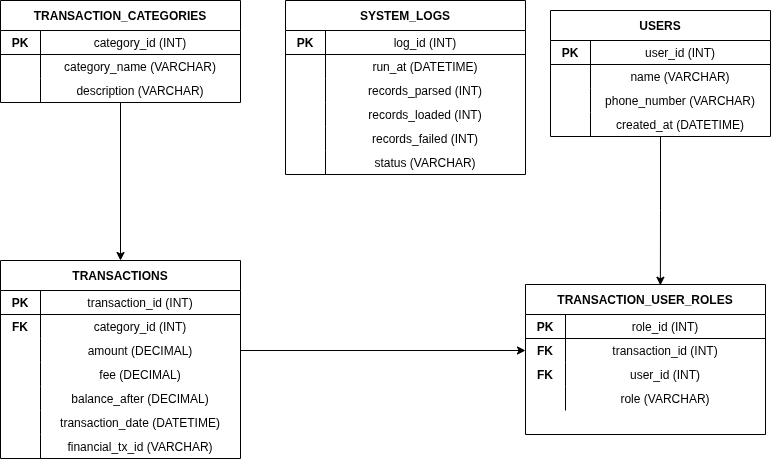

The diagram above was exported from draw.io. Its source (the exported page's mxGraphModel, read from the mxfile embedded in the PNG):
<mxGraphModel dx="790" dy="486" grid="1" gridSize="10" guides="1" tooltips="1" connect="1" arrows="1" fold="1" page="1" pageScale="1" pageWidth="850" pageHeight="1100" math="0" shadow="0">
  <root>
    <mxCell id="0" />
    <mxCell id="1" parent="0" />
    <mxCell id="2" parent="1" style="shape=table;startSize=30;container=1;collapsible=1;childLayout=tableLayout;fixedRows=1;rowLines=0;fontStyle=1;align=center;resizeLast=1;" value="USERS" vertex="1">
      <mxGeometry height="126" width="220" x="570" y="30" as="geometry" />
    </mxCell>
    <mxCell id="3" parent="2" style="shape=tableRow;horizontal=0;startSize=0;swimlaneHead=0;swimlaneBody=0;fillColor=none;collapsible=0;dropTarget=0;points=[[0,0.5],[1,0.5]];portConstraint=eastwest;fontSize=12;top=0;left=0;right=0;bottom=1;" value="" vertex="1">
      <mxGeometry height="24" width="220" y="30" as="geometry" />
    </mxCell>
    <mxCell id="4" parent="3" style="shape=partialRectangle;connectable=0;fillColor=none;top=0;left=0;bottom=0;right=0;fontStyle=1;" value="PK" vertex="1">
      <mxGeometry height="24" width="40" as="geometry">
        <mxRectangle height="24" width="40" as="alternateBounds" />
      </mxGeometry>
    </mxCell>
    <mxCell id="5" parent="3" style="shape=partialRectangle;connectable=0;fillColor=none;top=0;left=0;bottom=0;right=0;" value="user_id (INT)" vertex="1">
      <mxGeometry height="24" width="180" x="40" as="geometry">
        <mxRectangle height="24" width="180" as="alternateBounds" />
      </mxGeometry>
    </mxCell>
    <mxCell id="6" parent="2" style="shape=tableRow;horizontal=0;startSize=0;swimlaneHead=0;swimlaneBody=0;fillColor=none;collapsible=0;dropTarget=0;points=[[0,0.5],[1,0.5]];portConstraint=eastwest;fontSize=12;top=0;left=0;right=0;bottom=0;" value="" vertex="1">
      <mxGeometry height="24" width="220" y="54" as="geometry" />
    </mxCell>
    <mxCell id="7" parent="6" style="shape=partialRectangle;connectable=0;fillColor=none;top=0;left=0;bottom=0;right=0;" value="" vertex="1">
      <mxGeometry height="24" width="40" as="geometry">
        <mxRectangle height="24" width="40" as="alternateBounds" />
      </mxGeometry>
    </mxCell>
    <mxCell id="8" parent="6" style="shape=partialRectangle;connectable=0;fillColor=none;top=0;left=0;bottom=0;right=0;" value="name (VARCHAR)" vertex="1">
      <mxGeometry height="24" width="180" x="40" as="geometry">
        <mxRectangle height="24" width="180" as="alternateBounds" />
      </mxGeometry>
    </mxCell>
    <mxCell id="9" parent="2" style="shape=tableRow;horizontal=0;startSize=0;swimlaneHead=0;swimlaneBody=0;fillColor=none;collapsible=0;dropTarget=0;points=[[0,0.5],[1,0.5]];portConstraint=eastwest;fontSize=12;top=0;left=0;right=0;bottom=0;" value="" vertex="1">
      <mxGeometry height="24" width="220" y="78" as="geometry" />
    </mxCell>
    <mxCell id="10" parent="9" style="shape=partialRectangle;connectable=0;fillColor=none;top=0;left=0;bottom=0;right=0;" value="" vertex="1">
      <mxGeometry height="24" width="40" as="geometry">
        <mxRectangle height="24" width="40" as="alternateBounds" />
      </mxGeometry>
    </mxCell>
    <mxCell id="11" parent="9" style="shape=partialRectangle;connectable=0;fillColor=none;top=0;left=0;bottom=0;right=0;" value="phone_number (VARCHAR)" vertex="1">
      <mxGeometry height="24" width="180" x="40" as="geometry">
        <mxRectangle height="24" width="180" as="alternateBounds" />
      </mxGeometry>
    </mxCell>
    <mxCell id="12" parent="2" style="shape=tableRow;horizontal=0;startSize=0;swimlaneHead=0;swimlaneBody=0;fillColor=none;collapsible=0;dropTarget=0;points=[[0,0.5],[1,0.5]];portConstraint=eastwest;fontSize=12;top=0;left=0;right=0;bottom=0;" value="" vertex="1">
      <mxGeometry height="24" width="220" y="102" as="geometry" />
    </mxCell>
    <mxCell id="13" parent="12" style="shape=partialRectangle;connectable=0;fillColor=none;top=0;left=0;bottom=0;right=0;" value="" vertex="1">
      <mxGeometry height="24" width="40" as="geometry">
        <mxRectangle height="24" width="40" as="alternateBounds" />
      </mxGeometry>
    </mxCell>
    <mxCell id="14" parent="12" style="shape=partialRectangle;connectable=0;fillColor=none;top=0;left=0;bottom=0;right=0;" value="created_at (DATETIME)" vertex="1">
      <mxGeometry height="24" width="180" x="40" as="geometry">
        <mxRectangle height="24" width="180" as="alternateBounds" />
      </mxGeometry>
    </mxCell>
    <mxCell id="-cCHtplMTlFdKsn_9F2c-100" edge="1" parent="1" source="20" style="edgeStyle=orthogonalEdgeStyle;rounded=0;orthogonalLoop=1;jettySize=auto;html=1;entryX=0.5;entryY=0;entryDx=0;entryDy=0;" target="30">
      <mxGeometry relative="1" as="geometry" />
    </mxCell>
    <mxCell id="20" parent="1" style="shape=table;startSize=30;container=1;collapsible=1;childLayout=tableLayout;fixedRows=1;rowLines=0;fontStyle=1;align=center;resizeLast=1;" value="TRANSACTION_CATEGORIES" vertex="1">
      <mxGeometry height="102" width="240" x="20" y="20" as="geometry" />
    </mxCell>
    <mxCell id="21" parent="20" style="shape=tableRow;horizontal=0;startSize=0;swimlaneHead=0;swimlaneBody=0;fillColor=none;collapsible=0;dropTarget=0;points=[[0,0.5],[1,0.5]];portConstraint=eastwest;fontSize=12;top=0;left=0;right=0;bottom=1;" value="" vertex="1">
      <mxGeometry height="24" width="240" y="30" as="geometry" />
    </mxCell>
    <mxCell id="22" parent="21" style="shape=partialRectangle;connectable=0;fillColor=none;top=0;left=0;bottom=0;right=0;fontStyle=1;" value="PK" vertex="1">
      <mxGeometry height="24" width="40" as="geometry">
        <mxRectangle height="24" width="40" as="alternateBounds" />
      </mxGeometry>
    </mxCell>
    <mxCell id="23" parent="21" style="shape=partialRectangle;connectable=0;fillColor=none;top=0;left=0;bottom=0;right=0;" value="category_id (INT)" vertex="1">
      <mxGeometry height="24" width="200" x="40" as="geometry">
        <mxRectangle height="24" width="200" as="alternateBounds" />
      </mxGeometry>
    </mxCell>
    <mxCell id="24" parent="20" style="shape=tableRow;horizontal=0;startSize=0;swimlaneHead=0;swimlaneBody=0;fillColor=none;collapsible=0;dropTarget=0;points=[[0,0.5],[1,0.5]];portConstraint=eastwest;fontSize=12;top=0;left=0;right=0;bottom=0;" value="" vertex="1">
      <mxGeometry height="24" width="240" y="54" as="geometry" />
    </mxCell>
    <mxCell id="25" parent="24" style="shape=partialRectangle;connectable=0;fillColor=none;top=0;left=0;bottom=0;right=0;" value="" vertex="1">
      <mxGeometry height="24" width="40" as="geometry">
        <mxRectangle height="24" width="40" as="alternateBounds" />
      </mxGeometry>
    </mxCell>
    <mxCell id="26" parent="24" style="shape=partialRectangle;connectable=0;fillColor=none;top=0;left=0;bottom=0;right=0;" value="category_name (VARCHAR)" vertex="1">
      <mxGeometry height="24" width="200" x="40" as="geometry">
        <mxRectangle height="24" width="200" as="alternateBounds" />
      </mxGeometry>
    </mxCell>
    <mxCell id="27" parent="20" style="shape=tableRow;horizontal=0;startSize=0;swimlaneHead=0;swimlaneBody=0;fillColor=none;collapsible=0;dropTarget=0;points=[[0,0.5],[1,0.5]];portConstraint=eastwest;fontSize=12;top=0;left=0;right=0;bottom=0;" value="" vertex="1">
      <mxGeometry height="24" width="240" y="78" as="geometry" />
    </mxCell>
    <mxCell id="28" parent="27" style="shape=partialRectangle;connectable=0;fillColor=none;top=0;left=0;bottom=0;right=0;" value="" vertex="1">
      <mxGeometry height="24" width="40" as="geometry">
        <mxRectangle height="24" width="40" as="alternateBounds" />
      </mxGeometry>
    </mxCell>
    <mxCell id="29" parent="27" style="shape=partialRectangle;connectable=0;fillColor=none;top=0;left=0;bottom=0;right=0;" value="description (VARCHAR)" vertex="1">
      <mxGeometry height="24" width="200" x="40" as="geometry">
        <mxRectangle height="24" width="200" as="alternateBounds" />
      </mxGeometry>
    </mxCell>
    <mxCell id="30" parent="1" style="shape=table;startSize=30;container=1;collapsible=1;childLayout=tableLayout;fixedRows=1;rowLines=0;fontStyle=1;align=center;resizeLast=1;" value="TRANSACTIONS" vertex="1">
      <mxGeometry height="198" width="240" x="20" y="280" as="geometry" />
    </mxCell>
    <mxCell id="31" parent="30" style="shape=tableRow;horizontal=0;startSize=0;swimlaneHead=0;swimlaneBody=0;fillColor=none;collapsible=0;dropTarget=0;points=[[0,0.5],[1,0.5]];portConstraint=eastwest;fontSize=12;top=0;left=0;right=0;bottom=1;" value="" vertex="1">
      <mxGeometry height="24" width="240" y="30" as="geometry" />
    </mxCell>
    <mxCell id="32" parent="31" style="shape=partialRectangle;connectable=0;fillColor=none;top=0;left=0;bottom=0;right=0;fontStyle=1;" value="PK" vertex="1">
      <mxGeometry height="24" width="40" as="geometry">
        <mxRectangle height="24" width="40" as="alternateBounds" />
      </mxGeometry>
    </mxCell>
    <mxCell id="33" parent="31" style="shape=partialRectangle;connectable=0;fillColor=none;top=0;left=0;bottom=0;right=0;" value="transaction_id (INT)" vertex="1">
      <mxGeometry height="24" width="200" x="40" as="geometry">
        <mxRectangle height="24" width="200" as="alternateBounds" />
      </mxGeometry>
    </mxCell>
    <mxCell id="34" parent="30" style="shape=tableRow;horizontal=0;startSize=0;swimlaneHead=0;swimlaneBody=0;fillColor=none;collapsible=0;dropTarget=0;points=[[0,0.5],[1,0.5]];portConstraint=eastwest;fontSize=12;top=0;left=0;right=0;bottom=0;" value="" vertex="1">
      <mxGeometry height="24" width="240" y="54" as="geometry" />
    </mxCell>
    <mxCell id="35" parent="34" style="shape=partialRectangle;connectable=0;fillColor=none;top=0;left=0;bottom=0;right=0;fontStyle=1;" value="FK" vertex="1">
      <mxGeometry height="24" width="40" as="geometry">
        <mxRectangle height="24" width="40" as="alternateBounds" />
      </mxGeometry>
    </mxCell>
    <mxCell id="36" parent="34" style="shape=partialRectangle;connectable=0;fillColor=none;top=0;left=0;bottom=0;right=0;" value="category_id (INT)" vertex="1">
      <mxGeometry height="24" width="200" x="40" as="geometry">
        <mxRectangle height="24" width="200" as="alternateBounds" />
      </mxGeometry>
    </mxCell>
    <mxCell id="37" parent="30" style="shape=tableRow;horizontal=0;startSize=0;swimlaneHead=0;swimlaneBody=0;fillColor=none;collapsible=0;dropTarget=0;points=[[0,0.5],[1,0.5]];portConstraint=eastwest;fontSize=12;top=0;left=0;right=0;bottom=0;" value="" vertex="1">
      <mxGeometry height="24" width="240" y="78" as="geometry" />
    </mxCell>
    <mxCell id="38" parent="37" style="shape=partialRectangle;connectable=0;fillColor=none;top=0;left=0;bottom=0;right=0;" value="" vertex="1">
      <mxGeometry height="24" width="40" as="geometry">
        <mxRectangle height="24" width="40" as="alternateBounds" />
      </mxGeometry>
    </mxCell>
    <mxCell id="39" parent="37" style="shape=partialRectangle;connectable=0;fillColor=none;top=0;left=0;bottom=0;right=0;" value="amount (DECIMAL)" vertex="1">
      <mxGeometry height="24" width="200" x="40" as="geometry">
        <mxRectangle height="24" width="200" as="alternateBounds" />
      </mxGeometry>
    </mxCell>
    <mxCell id="40" parent="30" style="shape=tableRow;horizontal=0;startSize=0;swimlaneHead=0;swimlaneBody=0;fillColor=none;collapsible=0;dropTarget=0;points=[[0,0.5],[1,0.5]];portConstraint=eastwest;fontSize=12;top=0;left=0;right=0;bottom=0;" value="" vertex="1">
      <mxGeometry height="24" width="240" y="102" as="geometry" />
    </mxCell>
    <mxCell id="41" parent="40" style="shape=partialRectangle;connectable=0;fillColor=none;top=0;left=0;bottom=0;right=0;" value="" vertex="1">
      <mxGeometry height="24" width="40" as="geometry">
        <mxRectangle height="24" width="40" as="alternateBounds" />
      </mxGeometry>
    </mxCell>
    <mxCell id="42" parent="40" style="shape=partialRectangle;connectable=0;fillColor=none;top=0;left=0;bottom=0;right=0;" value="fee (DECIMAL)" vertex="1">
      <mxGeometry height="24" width="200" x="40" as="geometry">
        <mxRectangle height="24" width="200" as="alternateBounds" />
      </mxGeometry>
    </mxCell>
    <mxCell id="43" parent="30" style="shape=tableRow;horizontal=0;startSize=0;swimlaneHead=0;swimlaneBody=0;fillColor=none;collapsible=0;dropTarget=0;points=[[0,0.5],[1,0.5]];portConstraint=eastwest;fontSize=12;top=0;left=0;right=0;bottom=0;" value="" vertex="1">
      <mxGeometry height="24" width="240" y="126" as="geometry" />
    </mxCell>
    <mxCell id="44" parent="43" style="shape=partialRectangle;connectable=0;fillColor=none;top=0;left=0;bottom=0;right=0;" value="" vertex="1">
      <mxGeometry height="24" width="40" as="geometry">
        <mxRectangle height="24" width="40" as="alternateBounds" />
      </mxGeometry>
    </mxCell>
    <mxCell id="45" parent="43" style="shape=partialRectangle;connectable=0;fillColor=none;top=0;left=0;bottom=0;right=0;" value="balance_after (DECIMAL)" vertex="1">
      <mxGeometry height="24" width="200" x="40" as="geometry">
        <mxRectangle height="24" width="200" as="alternateBounds" />
      </mxGeometry>
    </mxCell>
    <mxCell id="46" parent="30" style="shape=tableRow;horizontal=0;startSize=0;swimlaneHead=0;swimlaneBody=0;fillColor=none;collapsible=0;dropTarget=0;points=[[0,0.5],[1,0.5]];portConstraint=eastwest;fontSize=12;top=0;left=0;right=0;bottom=0;" value="" vertex="1">
      <mxGeometry height="24" width="240" y="150" as="geometry" />
    </mxCell>
    <mxCell id="47" parent="46" style="shape=partialRectangle;connectable=0;fillColor=none;top=0;left=0;bottom=0;right=0;" value="" vertex="1">
      <mxGeometry height="24" width="40" as="geometry">
        <mxRectangle height="24" width="40" as="alternateBounds" />
      </mxGeometry>
    </mxCell>
    <mxCell id="48" parent="46" style="shape=partialRectangle;connectable=0;fillColor=none;top=0;left=0;bottom=0;right=0;" value="transaction_date (DATETIME)" vertex="1">
      <mxGeometry height="24" width="200" x="40" as="geometry">
        <mxRectangle height="24" width="200" as="alternateBounds" />
      </mxGeometry>
    </mxCell>
    <mxCell id="49" parent="30" style="shape=tableRow;horizontal=0;startSize=0;swimlaneHead=0;swimlaneBody=0;fillColor=none;collapsible=0;dropTarget=0;points=[[0,0.5],[1,0.5]];portConstraint=eastwest;fontSize=12;top=0;left=0;right=0;bottom=0;" value="" vertex="1">
      <mxGeometry height="24" width="240" y="174" as="geometry" />
    </mxCell>
    <mxCell id="50" parent="49" style="shape=partialRectangle;connectable=0;fillColor=none;top=0;left=0;bottom=0;right=0;" value="" vertex="1">
      <mxGeometry height="24" width="40" as="geometry">
        <mxRectangle height="24" width="40" as="alternateBounds" />
      </mxGeometry>
    </mxCell>
    <mxCell id="51" parent="49" style="shape=partialRectangle;connectable=0;fillColor=none;top=0;left=0;bottom=0;right=0;" value="financial_tx_id (VARCHAR)" vertex="1">
      <mxGeometry height="24" width="200" x="40" as="geometry">
        <mxRectangle height="24" width="200" as="alternateBounds" />
      </mxGeometry>
    </mxCell>
    <mxCell id="60" parent="1" style="shape=table;startSize=30;container=1;collapsible=1;childLayout=tableLayout;fixedRows=1;rowLines=0;fontStyle=1;align=center;resizeLast=1;" value="TRANSACTION_USER_ROLES" vertex="1">
      <mxGeometry height="150" width="240" x="545" y="304" as="geometry" />
    </mxCell>
    <mxCell id="61" parent="60" style="shape=tableRow;horizontal=0;startSize=0;swimlaneHead=0;swimlaneBody=0;fillColor=none;collapsible=0;dropTarget=0;points=[[0,0.5],[1,0.5]];portConstraint=eastwest;fontSize=12;top=0;left=0;right=0;bottom=1;" value="" vertex="1">
      <mxGeometry height="24" width="240" y="30" as="geometry" />
    </mxCell>
    <mxCell id="62" parent="61" style="shape=partialRectangle;connectable=0;fillColor=none;top=0;left=0;bottom=0;right=0;fontStyle=1;" value="PK" vertex="1">
      <mxGeometry height="24" width="40" as="geometry">
        <mxRectangle height="24" width="40" as="alternateBounds" />
      </mxGeometry>
    </mxCell>
    <mxCell id="63" parent="61" style="shape=partialRectangle;connectable=0;fillColor=none;top=0;left=0;bottom=0;right=0;" value="role_id (INT)" vertex="1">
      <mxGeometry height="24" width="200" x="40" as="geometry">
        <mxRectangle height="24" width="200" as="alternateBounds" />
      </mxGeometry>
    </mxCell>
    <mxCell id="64" parent="60" style="shape=tableRow;horizontal=0;startSize=0;swimlaneHead=0;swimlaneBody=0;fillColor=none;collapsible=0;dropTarget=0;points=[[0,0.5],[1,0.5]];portConstraint=eastwest;fontSize=12;top=0;left=0;right=0;bottom=0;" value="" vertex="1">
      <mxGeometry height="24" width="240" y="54" as="geometry" />
    </mxCell>
    <mxCell id="65" parent="64" style="shape=partialRectangle;connectable=0;fillColor=none;top=0;left=0;bottom=0;right=0;fontStyle=1;" value="FK" vertex="1">
      <mxGeometry height="24" width="40" as="geometry">
        <mxRectangle height="24" width="40" as="alternateBounds" />
      </mxGeometry>
    </mxCell>
    <mxCell id="66" parent="64" style="shape=partialRectangle;connectable=0;fillColor=none;top=0;left=0;bottom=0;right=0;" value="transaction_id (INT)" vertex="1">
      <mxGeometry height="24" width="200" x="40" as="geometry">
        <mxRectangle height="24" width="200" as="alternateBounds" />
      </mxGeometry>
    </mxCell>
    <mxCell id="67" parent="60" style="shape=tableRow;horizontal=0;startSize=0;swimlaneHead=0;swimlaneBody=0;fillColor=none;collapsible=0;dropTarget=0;points=[[0,0.5],[1,0.5]];portConstraint=eastwest;fontSize=12;top=0;left=0;right=0;bottom=0;" value="" vertex="1">
      <mxGeometry height="24" width="240" y="78" as="geometry" />
    </mxCell>
    <mxCell id="68" parent="67" style="shape=partialRectangle;connectable=0;fillColor=none;top=0;left=0;bottom=0;right=0;fontStyle=1;" value="FK" vertex="1">
      <mxGeometry height="24" width="40" as="geometry">
        <mxRectangle height="24" width="40" as="alternateBounds" />
      </mxGeometry>
    </mxCell>
    <mxCell id="69" parent="67" style="shape=partialRectangle;connectable=0;fillColor=none;top=0;left=0;bottom=0;right=0;" value="user_id (INT)" vertex="1">
      <mxGeometry height="24" width="200" x="40" as="geometry">
        <mxRectangle height="24" width="200" as="alternateBounds" />
      </mxGeometry>
    </mxCell>
    <mxCell id="70" parent="60" style="shape=tableRow;horizontal=0;startSize=0;swimlaneHead=0;swimlaneBody=0;fillColor=none;collapsible=0;dropTarget=0;points=[[0,0.5],[1,0.5]];portConstraint=eastwest;fontSize=12;top=0;left=0;right=0;bottom=0;" value="" vertex="1">
      <mxGeometry height="24" width="240" y="102" as="geometry" />
    </mxCell>
    <mxCell id="71" parent="70" style="shape=partialRectangle;connectable=0;fillColor=none;top=0;left=0;bottom=0;right=0;" value="" vertex="1">
      <mxGeometry height="24" width="40" as="geometry">
        <mxRectangle height="24" width="40" as="alternateBounds" />
      </mxGeometry>
    </mxCell>
    <mxCell id="72" parent="70" style="shape=partialRectangle;connectable=0;fillColor=none;top=0;left=0;bottom=0;right=0;" value="role (VARCHAR)" vertex="1">
      <mxGeometry height="24" width="200" x="40" as="geometry">
        <mxRectangle height="24" width="200" as="alternateBounds" />
      </mxGeometry>
    </mxCell>
    <mxCell id="80" parent="1" style="shape=table;startSize=30;container=1;collapsible=1;childLayout=tableLayout;fixedRows=1;rowLines=0;fontStyle=1;align=center;resizeLast=1;" value="SYSTEM_LOGS" vertex="1">
      <mxGeometry height="174" width="240" x="305" y="20" as="geometry" />
    </mxCell>
    <mxCell id="81" parent="80" style="shape=tableRow;horizontal=0;startSize=0;swimlaneHead=0;swimlaneBody=0;fillColor=none;collapsible=0;dropTarget=0;points=[[0,0.5],[1,0.5]];portConstraint=eastwest;fontSize=12;top=0;left=0;right=0;bottom=1;" value="" vertex="1">
      <mxGeometry height="24" width="240" y="30" as="geometry" />
    </mxCell>
    <mxCell id="82" parent="81" style="shape=partialRectangle;connectable=0;fillColor=none;top=0;left=0;bottom=0;right=0;fontStyle=1;" value="PK" vertex="1">
      <mxGeometry height="24" width="40" as="geometry">
        <mxRectangle height="24" width="40" as="alternateBounds" />
      </mxGeometry>
    </mxCell>
    <mxCell id="83" parent="81" style="shape=partialRectangle;connectable=0;fillColor=none;top=0;left=0;bottom=0;right=0;" value="log_id (INT)" vertex="1">
      <mxGeometry height="24" width="200" x="40" as="geometry">
        <mxRectangle height="24" width="200" as="alternateBounds" />
      </mxGeometry>
    </mxCell>
    <mxCell id="84" parent="80" style="shape=tableRow;horizontal=0;startSize=0;swimlaneHead=0;swimlaneBody=0;fillColor=none;collapsible=0;dropTarget=0;points=[[0,0.5],[1,0.5]];portConstraint=eastwest;fontSize=12;top=0;left=0;right=0;bottom=0;" value="" vertex="1">
      <mxGeometry height="24" width="240" y="54" as="geometry" />
    </mxCell>
    <mxCell id="85" parent="84" style="shape=partialRectangle;connectable=0;fillColor=none;top=0;left=0;bottom=0;right=0;" value="" vertex="1">
      <mxGeometry height="24" width="40" as="geometry">
        <mxRectangle height="24" width="40" as="alternateBounds" />
      </mxGeometry>
    </mxCell>
    <mxCell id="86" parent="84" style="shape=partialRectangle;connectable=0;fillColor=none;top=0;left=0;bottom=0;right=0;" value="run_at (DATETIME)" vertex="1">
      <mxGeometry height="24" width="200" x="40" as="geometry">
        <mxRectangle height="24" width="200" as="alternateBounds" />
      </mxGeometry>
    </mxCell>
    <mxCell id="87" parent="80" style="shape=tableRow;horizontal=0;startSize=0;swimlaneHead=0;swimlaneBody=0;fillColor=none;collapsible=0;dropTarget=0;points=[[0,0.5],[1,0.5]];portConstraint=eastwest;fontSize=12;top=0;left=0;right=0;bottom=0;" value="" vertex="1">
      <mxGeometry height="24" width="240" y="78" as="geometry" />
    </mxCell>
    <mxCell id="88" parent="87" style="shape=partialRectangle;connectable=0;fillColor=none;top=0;left=0;bottom=0;right=0;" value="" vertex="1">
      <mxGeometry height="24" width="40" as="geometry">
        <mxRectangle height="24" width="40" as="alternateBounds" />
      </mxGeometry>
    </mxCell>
    <mxCell id="89" parent="87" style="shape=partialRectangle;connectable=0;fillColor=none;top=0;left=0;bottom=0;right=0;" value="records_parsed (INT)" vertex="1">
      <mxGeometry height="24" width="200" x="40" as="geometry">
        <mxRectangle height="24" width="200" as="alternateBounds" />
      </mxGeometry>
    </mxCell>
    <mxCell id="90" parent="80" style="shape=tableRow;horizontal=0;startSize=0;swimlaneHead=0;swimlaneBody=0;fillColor=none;collapsible=0;dropTarget=0;points=[[0,0.5],[1,0.5]];portConstraint=eastwest;fontSize=12;top=0;left=0;right=0;bottom=0;" value="" vertex="1">
      <mxGeometry height="24" width="240" y="102" as="geometry" />
    </mxCell>
    <mxCell id="91" parent="90" style="shape=partialRectangle;connectable=0;fillColor=none;top=0;left=0;bottom=0;right=0;" value="" vertex="1">
      <mxGeometry height="24" width="40" as="geometry">
        <mxRectangle height="24" width="40" as="alternateBounds" />
      </mxGeometry>
    </mxCell>
    <mxCell id="92" parent="90" style="shape=partialRectangle;connectable=0;fillColor=none;top=0;left=0;bottom=0;right=0;" value="records_loaded (INT)" vertex="1">
      <mxGeometry height="24" width="200" x="40" as="geometry">
        <mxRectangle height="24" width="200" as="alternateBounds" />
      </mxGeometry>
    </mxCell>
    <mxCell id="93" parent="80" style="shape=tableRow;horizontal=0;startSize=0;swimlaneHead=0;swimlaneBody=0;fillColor=none;collapsible=0;dropTarget=0;points=[[0,0.5],[1,0.5]];portConstraint=eastwest;fontSize=12;top=0;left=0;right=0;bottom=0;" value="" vertex="1">
      <mxGeometry height="24" width="240" y="126" as="geometry" />
    </mxCell>
    <mxCell id="94" parent="93" style="shape=partialRectangle;connectable=0;fillColor=none;top=0;left=0;bottom=0;right=0;" value="" vertex="1">
      <mxGeometry height="24" width="40" as="geometry">
        <mxRectangle height="24" width="40" as="alternateBounds" />
      </mxGeometry>
    </mxCell>
    <mxCell id="95" parent="93" style="shape=partialRectangle;connectable=0;fillColor=none;top=0;left=0;bottom=0;right=0;" value="records_failed (INT)" vertex="1">
      <mxGeometry height="24" width="200" x="40" as="geometry">
        <mxRectangle height="24" width="200" as="alternateBounds" />
      </mxGeometry>
    </mxCell>
    <mxCell id="96" parent="80" style="shape=tableRow;horizontal=0;startSize=0;swimlaneHead=0;swimlaneBody=0;fillColor=none;collapsible=0;dropTarget=0;points=[[0,0.5],[1,0.5]];portConstraint=eastwest;fontSize=12;top=0;left=0;right=0;bottom=0;" value="" vertex="1">
      <mxGeometry height="24" width="240" y="150" as="geometry" />
    </mxCell>
    <mxCell id="97" parent="96" style="shape=partialRectangle;connectable=0;fillColor=none;top=0;left=0;bottom=0;right=0;" value="" vertex="1">
      <mxGeometry height="24" width="40" as="geometry">
        <mxRectangle height="24" width="40" as="alternateBounds" />
      </mxGeometry>
    </mxCell>
    <mxCell id="98" parent="96" style="shape=partialRectangle;connectable=0;fillColor=none;top=0;left=0;bottom=0;right=0;" value="status (VARCHAR)" vertex="1">
      <mxGeometry height="24" width="200" x="40" as="geometry">
        <mxRectangle height="24" width="200" as="alternateBounds" />
      </mxGeometry>
    </mxCell>
    <mxCell id="-cCHtplMTlFdKsn_9F2c-99" edge="1" parent="1" source="37" style="edgeStyle=orthogonalEdgeStyle;rounded=0;orthogonalLoop=1;jettySize=auto;html=1;entryX=0;entryY=0.5;entryDx=0;entryDy=0;" target="64">
      <mxGeometry relative="1" as="geometry" />
    </mxCell>
    <mxCell id="-cCHtplMTlFdKsn_9F2c-101" edge="1" parent="1" source="2" style="edgeStyle=orthogonalEdgeStyle;rounded=0;orthogonalLoop=1;jettySize=auto;html=1;entryX=0.562;entryY=0.005;entryDx=0;entryDy=0;entryPerimeter=0;" target="60">
      <mxGeometry relative="1" as="geometry" />
    </mxCell>
  </root>
</mxGraphModel>